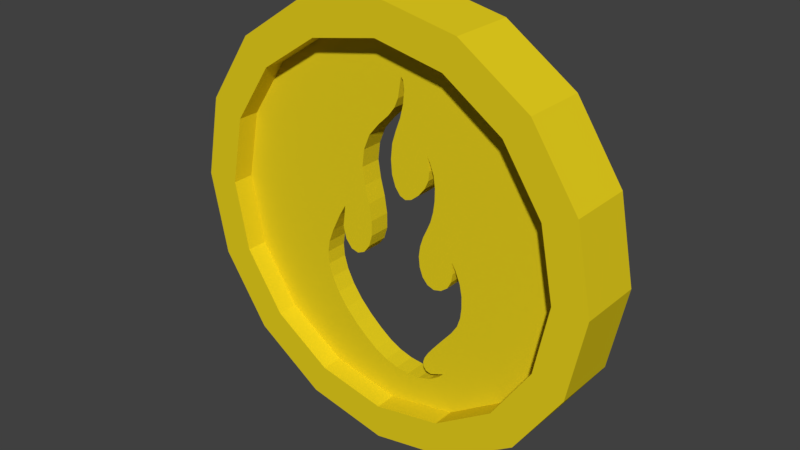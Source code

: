 # Source: coin.blend  (saved by Blender 2.78.0; exported with 4.5.12 LTS)
import bpy
from mathutils import Matrix  # noqa: F401  (used for matrix-valued properties, if any)

bpy.ops.wm.read_factory_settings(use_empty=True)
scene = bpy.context.scene
scene.name = 'Scene'

# ---- collections
col_collection_1 = bpy.data.collections.new('Collection 1'); scene.collection.children.link(col_collection_1)

# ---- materials (node trees are filled in below, after node groups)
mat_material = bpy.data.materials.new('Material')
mat_material.alpha_threshold = 0.0
mat_material.use_transparent_shadow = False
mat_material.diffuse_color = (0.8, 0.6284, 0.01294, 1.0)
mat_material.roughness = 0.5
mat_material.specular_intensity = 0.8722

# ---- material node trees

# ---- world
world_world = bpy.data.worlds.new('World'); scene.world = world_world
world_world.color = (0.05088, 0.05088, 0.05088)
world_world.use_sun_shadow = False
world_world.sun_shadow_jitter_overblur = 0.0
world_world.cycles.sampling_method = 'MANUAL'

# ---- meshes
me_cylinder = bpy.data.meshes.new('Cylinder')
me_cylinder.from_pydata([(0.0, -0.1, 1.84), (0.3215, -0.1, 1.776), (0.594, -0.1, 1.594), (0.7761, -0.1, 1.321), (0.84, -0.1, 1.0), (0.7761, -0.1, 0.6785), (0.594, -0.1, 0.406), (0.3215, -0.1, 0.2239), (1.268e-07, -0.1, 0.16), (-0.3215, -0.1, 0.2239), (-0.594, -0.1, 0.406), (-0.7761, -0.1, 0.6785), (-0.84, -0.1, 1.0), (-0.7761, -0.1, 1.321), (-0.594, -0.1, 1.594), (-0.3215, -0.1, 1.776), (0.0, -0.2, 1.84), (0.3215, -0.2, 1.776), (0.594, -0.2, 1.594), (0.7761, -0.2, 1.321), (0.84, -0.2, 1.0), (0.7761, -0.2, 0.6785), (0.594, -0.2, 0.406), (0.3215, -0.2, 0.2239), (1.268e-07, -0.2, 0.16), (-0.3215, -0.2, 0.2239), (-0.594, -0.2, 0.406), (-0.7761, -0.2, 0.6785), (-0.84, -0.2, 1.0), (-0.7761, -0.2, 1.321), (-0.594, -0.2, 1.594), (-0.3215, -0.2, 1.776), (0.0, -5.96e-08, 2.0), (0.0, -0.3, 2.0), (0.3827, -5.96e-08, 1.924), (0.3827, -0.3, 1.924), (0.7071, -5.96e-08, 1.707), (0.7071, -0.3, 1.707), (0.9239, 0.0, 1.383), (0.9239, -0.3, 1.383), (1.0, 0.0, 1.0), (1.0, -0.3, 1.0), (0.9239, 0.0, 0.6173), (0.9239, -0.3, 0.6173), (0.7071, 0.0, 0.2929), (0.7071, -0.3, 0.2929), (0.3827, 0.0, 0.07612), (0.3827, -0.3, 0.07612), (1.51e-07, 0.0, 5.96e-08), (1.51e-07, -0.3, 5.96e-08), (-0.3827, 0.0, 0.07612), (-0.3827, -0.3, 0.07612), (-0.7071, 0.0, 0.2929), (-0.7071, -0.3, 0.2929), (-0.9239, 0.0, 0.6173), (-0.9239, -0.3, 0.6173), (-1.0, 0.0, 1.0), (-1.0, -0.3, 1.0), (-0.9239, 0.0, 1.383), (-0.9239, -0.3, 1.383), (-0.7071, -5.96e-08, 1.707), (-0.7071, -0.3, 1.707), (-0.3827, -5.96e-08, 1.924), (-0.3827, -0.3, 1.924), (1.268e-07, -0.3, 0.16), (0.3215, -0.3, 0.2239), (-0.594, -0.3, 0.406), (-0.3215, -0.3, 0.2239), (0.7629, -0.3, 0.6588), (0.594, -0.3, 0.406), (0.7761, -0.3, 0.6785), (-0.1486, -0.2, 0.4104), (0.02477, -0.2, 0.3271), (-0.0369, -0.2, 0.3438), (-0.09297, -0.2, 0.3714), (0.84, -0.3, 1.0), (-0.7761, -0.3, 0.6785), (-0.7641, -0.3, 0.6606), (-0.84, -0.3, 1.0), (0.7761, -0.3, 1.321), (-0.7761, -0.3, 1.321), (0.594, -0.3, 1.594), (0.06215, -0.2, 1.62), (0.05611, -0.2, 1.662), (0.04629, -0.2, 1.673), (0.0401, -0.2, 1.636), (0.3215, -0.3, 1.776), (-0.594, -0.3, 1.594), (-0.3215, -0.3, 1.776), (0.1764, -0.2, 1.381), (0.1918, -0.2, 1.356), (0.1815, -0.2, 1.359), (0.057, -0.2, 1.564), (0.04257, -0.2, 1.503), (0.03118, -0.2, 1.581), (0.02074, -0.2, 1.445), (0.01313, -0.2, 1.538), (0.001491, -0.2, 1.384), (-0.06895, -0.2, 1.448), (-0.01869, -0.2, 1.497), (-0.005224, -0.2, 1.314), (-0.1188, -0.2, 1.389), (0.2115, -0.2, 1.306), (0.2195, -0.2, 1.251), (0.2187, -0.2, 1.195), (0.1903, -0.2, 1.315), (0.2119, -0.2, 1.144), (0.1688, -0.2, 1.235), (0.1864, -0.2, 1.274), (0.1367, -0.2, 1.195), (0.1001, -0.2, 1.165), (0.04212, -0.2, 1.166), (0.06909, -0.2, 1.155), (0.0002603, -0.2, 1.248), (0.01761, -0.2, 1.198), (0.3296, -0.2, 0.9216), (0.3104, -0.2, 0.9528), (0.3155, -0.2, 0.9), (0.3108, -0.2, 0.9382), (0.1994, -0.2, 1.097), (0.1815, -0.2, 1.056), (0.1629, -0.2, 1.016), (0.1483, -0.2, 0.9704), (0.1417, -0.2, 0.9219), (0.3632, -0.2, 0.8137), (0.3646, -0.2, 0.7615), (0.3091, -0.2, 0.8607), (0.3526, -0.2, 0.8675), (0.2902, -0.2, 0.8261), (0.258, -0.2, 0.8021), (0.2212, -0.2, 0.7931), (0.163, -0.2, 0.8315), (0.1886, -0.2, 0.8039), (0.147, -0.2, 0.8732), (0.3596, -0.2, 0.7125), (0.3171, -0.2, 0.6234), (0.345, -0.2, 0.6665), (0.283, -0.2, 0.5821), (0.2194, -0.2, 0.5039), (0.2495, -0.2, 0.5415), (0.2777, -0.2, 0.4009), (0.2535, -0.2, 0.3906), (-0.1493, -0.2, 1.316), (-0.1254, -0.2, 1.078), (-0.1458, -0.2, 1.157), (-0.1589, -0.2, 1.236), (-0.1128, -0.2, 1.001), (-0.1125, -0.2, 0.9313), (-0.2647, -0.2, 0.9955), (-0.2612, -0.2, 1.027), (-0.294, -0.2, 0.9718), (-0.274, -0.2, 0.9261), (-0.3361, -0.2, 0.8847), (-0.1289, -0.2, 0.8765), (-0.157, -0.2, 0.8395), (-0.1923, -0.2, 0.8232), (-0.2283, -0.2, 0.8316), (-0.2587, -0.2, 0.8687), (-0.3602, -0.2, 0.8213), (-0.3687, -0.2, 0.7676), (-0.3638, -0.2, 0.7094), (0.1953, -0.2, 0.4717), (0.1787, -0.2, 0.4438), (0.1707, -0.2, 0.4193), (-0.2089, -0.2, 0.4614), (-0.266, -0.2, 0.5204), (-0.3119, -0.2, 0.5836), (-0.345, -0.2, 0.6477), (0.2544, -0.2, 0.3772), (0.2128, -0.2, 0.3743), (0.2044, -0.2, 0.3441), (0.1864, -0.2, 0.3799), (0.1483, -0.2, 0.3262), (0.1728, -0.2, 0.398), (0.0879, -0.2, 0.3214), (0.0, -0.3, 1.84), (1.268e-07, 4.47e-08, 0.16), (0.3215, 4.47e-08, 0.2239), (-0.594, 4.843e-07, 0.406), (-0.3215, 4.47e-08, 0.2239), (0.594, -1.043e-07, 0.406), (0.7761, 4.843e-07, 0.6785), (0.7629, -3.431e-08, 0.6588), (0.1728, -0.1, 0.398), (-0.09297, -0.1, 0.3714), (0.2044, -0.1, 0.3441), (0.2544, -0.1, 0.3772), (0.2535, -0.1, 0.3906), (0.2777, -0.1, 0.4009), (0.2128, -0.1, 0.3743), (0.1864, -0.1, 0.3799), (0.1483, -0.1, 0.3262), (0.02477, -0.1, 0.3271), (0.0879, -0.1, 0.3214), (-0.0369, -0.1, 0.3438), (0.84, 2.384e-07, 1.0), (-0.7761, -1.788e-07, 0.6785), (-0.7641, -3.432e-08, 0.6606), (-0.84, -2.682e-07, 1.0), (0.7761, 2.384e-07, 1.321), (-0.7761, -2.235e-08, 1.321), (0.594, 2.384e-07, 1.594), (0.057, -0.1, 1.564), (0.04257, -0.1, 1.503), (0.03118, -0.1, 1.581), (0.02074, -0.1, 1.445), (0.01313, -0.1, 1.538), (-0.01869, -0.1, 1.497), (0.2115, -0.1, 1.306), (0.1918, -0.1, 1.356), (0.2195, -0.1, 1.251), (0.1764, -0.1, 1.381), (0.1903, -0.1, 1.315), (0.1864, -0.1, 1.274), (0.1815, -0.1, 1.359), (0.1688, -0.1, 1.235), (0.001491, -0.1, 1.384), (0.01761, -0.1, 1.198), (-0.06895, -0.1, 1.448), (-0.005224, -0.1, 1.314), (0.0002603, -0.1, 1.248), (-0.1188, -0.1, 1.389), (-0.1493, -0.1, 1.316), (-0.1589, -0.1, 1.236), (0.1367, -0.1, 1.195), (0.1001, -0.1, 1.165), (0.06909, -0.1, 1.155), (0.04212, -0.1, 1.166), (-0.1128, -0.1, 1.001), (-0.1125, -0.1, 0.9313), (-0.1254, -0.1, 1.078), (-0.1458, -0.1, 1.157), (-0.294, -0.1, 0.9718), (-0.2612, -0.1, 1.027), (-0.2647, -0.1, 0.9955), (-0.1289, -0.1, 0.8765), (-0.2587, -0.1, 0.8687), (-0.2283, -0.1, 0.8316), (-0.274, -0.1, 0.9261), (-0.3361, -0.1, 0.8847), (-0.3602, -0.1, 0.8213), (-0.1923, -0.1, 0.8232), (-0.3687, -0.1, 0.7676), (-0.3638, -0.1, 0.7094), (0.2187, -0.1, 1.195), (0.2119, -0.1, 1.144), (0.1994, -0.1, 1.097), (0.1815, -0.1, 1.056), (0.1629, -0.1, 1.016), (0.1483, -0.1, 0.9704), (0.3296, -0.1, 0.9216), (0.3526, -0.1, 0.8675), (0.3104, -0.1, 0.9528), (0.3091, -0.1, 0.8607), (0.3155, -0.1, 0.9), (0.3108, -0.1, 0.9382), (0.147, -0.1, 0.8732), (0.163, -0.1, 0.8315), (0.1417, -0.1, 0.9219), (-0.157, -0.1, 0.8395), (0.3632, -0.1, 0.8137), (0.3646, -0.1, 0.7615), (0.3596, -0.1, 0.7125), (0.345, -0.1, 0.6665), (0.2902, -0.1, 0.8261), (0.3171, -0.1, 0.6234), (0.2212, -0.1, 0.7931), (0.258, -0.1, 0.8021), (0.1886, -0.1, 0.8039), (-0.345, -0.1, 0.6477), (0.283, -0.1, 0.5821), (0.2495, -0.1, 0.5415), (0.2194, -0.1, 0.5039), (0.1953, -0.1, 0.4717), (0.1787, -0.1, 0.4438), (0.1707, -0.1, 0.4193), (-0.1486, -0.1, 0.4104), (-0.2089, -0.1, 0.4614), (-0.266, -0.1, 0.5204), (-0.3119, -0.1, 0.5836), (0.3215, -1.565e-07, 1.776), (-0.594, -1.788e-07, 1.594), (0.06215, -0.1, 1.62), (0.05611, -0.1, 1.662), (0.04629, -0.1, 1.673), (0.0401, -0.1, 1.636), (-0.3215, -7.451e-08, 1.776), (0.0, 1.49e-08, 1.84)], [], [(283, 284, 1), (17, 175, 16), (18, 86, 17), (19, 81, 18), (20, 79, 19), (21, 75, 20), (22, 68, 21), (22, 65, 69), (24, 65, 23), (25, 64, 24), (26, 67, 25), (27, 77, 26), (28, 76, 27), (29, 78, 28), (30, 80, 29), (30, 88, 87), (16, 88, 31), (113, 114, 109), (33, 34, 32), (35, 36, 34), (36, 39, 38), (39, 40, 38), (41, 42, 40), (43, 44, 42), (45, 46, 44), (47, 48, 46), (49, 50, 48), (51, 52, 50), (53, 54, 52), (55, 56, 54), (57, 58, 56), (59, 60, 58), (33, 175, 86), (61, 62, 60), (63, 32, 62), (287, 286, 32), (176, 177, 48), (64, 67, 49), (111, 226, 112), (115, 252, 250), (164, 278, 165), (150, 233, 149), (152, 240, 239), (101, 222, 221), (82, 202, 92), (130, 267, 129), (89, 209, 90), (120, 248, 121), (155, 259, 154), (167, 243, 160), (168, 188, 186), (168, 185, 170), (126, 264, 253), (142, 223, 222), (146, 229, 228), (72, 194, 73), (161, 274, 162), (166, 269, 167), (71, 184, 276), (84, 283, 83), (122, 258, 123), (96, 207, 206), (147, 235, 229), (140, 187, 188), (24, 172, 174), (124, 261, 125), (145, 231, 223), (162, 275, 163), (109, 215, 107), (125, 262, 134), (123, 256, 133), (90, 208, 102), (156, 241, 155), (114, 220, 217), (131, 268, 132), (163, 183, 173), (102, 210, 103), (113, 219, 220), (94, 285, 85), (139, 272, 138), (150, 239, 232), (104, 210, 244), (160, 242, 159), (119, 247, 120), (85, 284, 84), (128, 267, 264), (73, 184, 74), (112, 225, 110), (117, 253, 254), (105, 214, 91), (148, 238, 151), (133, 257, 131), (157, 238, 236), (72, 193, 192), (97, 219, 100), (138, 273, 161), (92, 203, 93), (172, 193, 174), (118, 254, 255), (110, 224, 109), (104, 245, 106), (149, 234, 148), (101, 218, 98), (93, 205, 95), (137, 271, 139), (107, 213, 108), (114, 227, 111), (121, 249, 122), (83, 282, 82), (132, 266, 130), (144, 230, 231), (108, 212, 105), (156, 236, 237), (158, 242, 240), (118, 252, 116), (135, 270, 137), (99, 218, 207), (91, 211, 89), (154, 235, 153), (127, 260, 124), (115, 251, 127), (136, 265, 135), (173, 190, 171), (141, 189, 187), (143, 228, 230), (171, 189, 169), (166, 278, 279), (134, 263, 136), (95, 216, 97), (170, 191, 172), (119, 245, 246), (71, 277, 164), (96, 204, 94), (4, 199, 195), (8, 192, 193), (5, 181, 182), (5, 195, 181), (3, 201, 199), (2, 280, 201), (7, 180, 177), (15, 281, 286), (0, 286, 287), (12, 196, 198), (8, 177, 176), (281, 13, 200), (10, 179, 178), (10, 178, 197), (280, 0, 287), (13, 198, 200), (9, 176, 179), (0, 1, 284), (2, 208, 209), (4, 5, 260), (5, 261, 260), (1, 2, 211), (223, 233, 13), (12, 239, 240), (242, 11, 240), (240, 11, 12), (232, 239, 12), (4, 260, 251), (4, 251, 250), (13, 232, 12), (13, 233, 232), (4, 250, 252), (255, 254, 258), (252, 255, 249), (253, 264, 256), (267, 266, 268), (268, 257, 267), (256, 258, 254), (249, 248, 252), (248, 247, 252), (257, 256, 264), (264, 267, 257), (254, 253, 256), (258, 249, 255), (247, 246, 252), (252, 246, 245), (252, 245, 244), (14, 223, 13), (14, 221, 222), (4, 252, 3), (252, 244, 3), (234, 233, 228), (236, 238, 235), (241, 237, 259), (235, 259, 236), (228, 229, 234), (231, 230, 233), (230, 228, 233), (259, 237, 236), (244, 210, 3), (210, 208, 3), (235, 238, 229), (223, 231, 233), (229, 238, 234), (3, 208, 2), (211, 214, 216), (2, 209, 211), (222, 223, 14), (14, 15, 221), (1, 282, 283), (212, 213, 219), (215, 224, 220), (225, 226, 227), (227, 217, 225), (220, 219, 215), (216, 214, 219), (219, 214, 212), (225, 217, 224), (213, 215, 219), (221, 15, 218), (206, 207, 204), (218, 15, 207), (224, 217, 220), (205, 211, 216), (205, 203, 211), (207, 15, 285), (285, 204, 207), (284, 285, 15), (203, 202, 211), (202, 1, 211), (284, 15, 0), (202, 282, 1), (17, 86, 175), (18, 81, 86), (19, 79, 81), (20, 75, 79), (21, 70, 75), (70, 21, 68), (22, 69, 68), (22, 23, 65), (24, 64, 65), (25, 67, 64), (26, 66, 67), (66, 26, 77), (27, 76, 77), (28, 78, 76), (29, 80, 78), (30, 87, 80), (30, 31, 88), (16, 175, 88), (17, 16, 84), (31, 30, 101), (29, 28, 150), (27, 159, 158), (27, 158, 28), (30, 29, 145), (18, 17, 89), (20, 127, 124), (125, 21, 124), (124, 21, 20), (28, 158, 152), (28, 152, 150), (20, 115, 127), (20, 116, 115), (29, 150, 149), (148, 151, 147), (149, 148, 146), (157, 156, 154), (155, 154, 156), (153, 147, 151), (146, 143, 149), (147, 146, 148), (157, 154, 153), (151, 157, 153), (143, 144, 149), (149, 144, 145), (20, 19, 116), (116, 19, 104), (29, 149, 145), (30, 145, 142), (126, 117, 133), (129, 128, 131), (132, 130, 129), (133, 128, 126), (122, 118, 116), (120, 121, 116), (119, 120, 116), (123, 118, 122), (132, 129, 131), (117, 123, 133), (30, 142, 101), (98, 99, 31), (31, 101, 98), (128, 133, 131), (121, 122, 116), (106, 119, 116), (118, 123, 117), (31, 99, 85), (96, 94, 99), (94, 85, 99), (106, 116, 104), (104, 19, 103), (31, 85, 84), (16, 31, 84), (103, 19, 102), (102, 19, 18), (17, 84, 83), (17, 83, 82), (90, 102, 18), (105, 91, 100), (89, 90, 18), (17, 82, 92), (93, 95, 89), (17, 92, 89), (108, 105, 100), (89, 92, 93), (95, 97, 89), (100, 113, 107), (114, 111, 110), (112, 110, 111), (109, 107, 113), (91, 97, 100), (97, 91, 89), (114, 110, 109), (107, 108, 100), (33, 35, 34), (35, 37, 36), (36, 37, 39), (39, 41, 40), (41, 43, 42), (43, 45, 44), (45, 47, 46), (47, 49, 48), (49, 51, 50), (51, 53, 52), (53, 55, 54), (55, 57, 56), (57, 59, 58), (59, 61, 60), (37, 35, 86), (33, 63, 88), (61, 59, 80), (57, 55, 76), (55, 77, 76), (39, 37, 81), (43, 41, 75), (70, 68, 43), (75, 70, 43), (57, 76, 78), (57, 78, 80), (75, 41, 39), (79, 75, 39), (59, 57, 80), (61, 80, 87), (81, 79, 39), (86, 81, 37), (63, 61, 87), (63, 87, 88), (86, 35, 33), (33, 88, 175), (61, 63, 62), (63, 33, 32), (62, 32, 286), (34, 36, 201), (38, 40, 195), (42, 182, 181), (42, 181, 195), (60, 62, 286), (56, 58, 200), (197, 54, 196), (196, 54, 56), (40, 42, 195), (38, 195, 199), (198, 196, 56), (200, 198, 56), (36, 38, 199), (36, 199, 201), (200, 58, 60), (281, 200, 60), (34, 201, 280), (34, 280, 287), (286, 281, 60), (34, 287, 32), (52, 54, 197), (52, 197, 178), (48, 50, 179), (44, 46, 180), (182, 42, 44), (180, 182, 44), (50, 52, 178), (50, 178, 179), (180, 46, 177), (177, 46, 48), (48, 179, 176), (45, 43, 68), (45, 68, 69), (49, 47, 65), (53, 51, 66), (77, 55, 53), (66, 77, 53), (47, 45, 69), (47, 69, 65), (66, 51, 67), (67, 51, 49), (49, 65, 64), (111, 227, 226), (115, 116, 252), (164, 277, 278), (150, 232, 233), (152, 158, 240), (101, 142, 222), (82, 282, 202), (130, 266, 267), (89, 211, 209), (120, 247, 248), (155, 241, 259), (167, 269, 243), (168, 140, 188), (168, 186, 185), (126, 128, 264), (142, 145, 223), (146, 147, 229), (72, 192, 194), (161, 273, 274), (166, 279, 269), (71, 74, 184), (84, 284, 283), (122, 249, 258), (96, 99, 207), (147, 153, 235), (140, 141, 187), (159, 27, 160), (26, 25, 165), (24, 23, 172), (22, 21, 134), (21, 125, 134), (160, 27, 26), (167, 160, 26), (22, 134, 136), (135, 137, 22), (22, 136, 135), (166, 167, 26), (165, 166, 26), (22, 137, 140), (139, 138, 140), (161, 162, 141), (163, 173, 169), (171, 169, 173), (169, 162, 163), (162, 169, 141), (137, 139, 140), (165, 25, 164), (164, 25, 71), (161, 141, 140), (138, 161, 140), (71, 25, 74), (74, 25, 24), (22, 140, 23), (140, 168, 23), (73, 74, 24), (72, 73, 24), (23, 168, 170), (23, 170, 172), (174, 72, 24), (124, 260, 261), (145, 144, 231), (162, 274, 275), (109, 224, 215), (125, 261, 262), (123, 258, 256), (90, 209, 208), (156, 237, 241), (114, 113, 220), (131, 257, 268), (163, 275, 183), (102, 208, 210), (113, 100, 219), (94, 204, 285), (139, 271, 272), (150, 152, 239), (104, 103, 210), (160, 243, 242), (119, 246, 247), (85, 285, 284), (128, 129, 267), (73, 194, 184), (112, 226, 225), (117, 126, 253), (105, 212, 214), (148, 234, 238), (133, 256, 257), (157, 151, 238), (72, 174, 193), (97, 216, 219), (138, 272, 273), (92, 202, 203), (172, 191, 193), (118, 117, 254), (110, 225, 224), (104, 244, 245), (149, 233, 234), (101, 221, 218), (93, 203, 205), (137, 270, 271), (107, 215, 213), (114, 217, 227), (121, 248, 249), (83, 283, 282), (132, 268, 266), (144, 143, 230), (108, 213, 212), (156, 157, 236), (158, 159, 242), (118, 255, 252), (135, 265, 270), (99, 98, 218), (91, 214, 211), (154, 259, 235), (127, 251, 260), (115, 250, 251), (136, 263, 265), (173, 183, 190), (141, 169, 189), (143, 146, 228), (171, 190, 189), (166, 165, 278), (134, 262, 263), (95, 205, 216), (170, 185, 191), (119, 106, 245), (71, 276, 277), (96, 206, 204), (4, 3, 199), (261, 5, 262), (6, 7, 188), (8, 9, 184), (10, 11, 243), (11, 242, 243), (262, 5, 6), (263, 262, 6), (10, 243, 269), (10, 269, 279), (265, 263, 6), (271, 270, 188), (273, 272, 188), (275, 274, 189), (190, 183, 189), (187, 189, 274), (188, 187, 273), (183, 275, 189), (272, 271, 188), (10, 279, 278), (10, 278, 9), (270, 6, 188), (187, 274, 273), (270, 265, 6), (9, 278, 277), (9, 277, 276), (186, 188, 7), (185, 186, 7), (9, 276, 184), (8, 184, 194), (185, 7, 191), (191, 7, 8), (8, 194, 192), (193, 191, 8), (182, 180, 6), (6, 5, 182), (5, 4, 195), (3, 2, 201), (2, 1, 280), (7, 6, 180), (15, 14, 281), (0, 15, 286), (12, 11, 196), (8, 7, 177), (281, 14, 13), (10, 9, 179), (197, 196, 11), (11, 10, 197), (280, 1, 0), (13, 12, 198), (9, 8, 176)])
me_cylinder.materials.append(mat_material)
me_cylinder.use_remesh_preserve_volume = False
me_cylinder.use_remesh_preserve_attributes = False
me_cylinder.use_mirror_vertex_groups = False
me_cylinder.update()

# ---- objects
ob_cylinder = bpy.data.objects.new('Cylinder', me_cylinder)

# ---- transforms, parenting, visibility, modifiers, constraints
ob_cylinder.location = (0.0, 0.15, -1.0)
ob_cylinder.lineart.crease_threshold = 0.0

# ---- collection membership
col_collection_1.objects.link(ob_cylinder)

# ---- scene / render settings (as saved in the file)
scene.frame_start = 1; scene.frame_end = 250; scene.frame_set(6)
scene.render.engine = 'BLENDER_EEVEE_NEXT'
scene.render.resolution_percentage = 50
scene.render.dither_intensity = 0.0
scene.cycles.use_denoising = False
scene.cycles.samples = 128
scene.cycles.sampling_pattern = 'TABULATED_SOBOL'
scene.cycles.light_sampling_threshold = 0.0
scene.cycles.use_adaptive_sampling = False
scene.cycles.use_light_tree = False
scene.cycles.blur_glossy = 0.0
scene.cycles.sample_clamp_indirect = 0.0
scene.view_settings.view_transform = 'Standard'
bpy.context.view_layer.update()

# ---- added for rendering (the .blend has no active camera and no usable light): camera, sun
cam_auto = bpy.data.cameras.new('AutoCamera')
cam_auto.lens = 50.0
cam_auto.sensor_width = 36.0
cam_auto.clip_end = 1000.0
ob_auto_camera = bpy.data.objects.new('AutoCamera', cam_auto)
scene.collection.objects.link(ob_auto_camera)
ob_auto_camera.location = (2.63161, -3.15793, 2.10529)
ob_auto_camera.rotation_euler = (1.09748, -7.21219e-08, 0.694738)
scene.camera = ob_auto_camera
light_auto_sun = bpy.data.lights.new('AutoSun', 'SUN')
light_auto_sun.energy = 3.0
light_auto_sun.angle = 0.0523599
ob_auto_sun = bpy.data.objects.new('AutoSun', light_auto_sun)
scene.collection.objects.link(ob_auto_sun)
ob_auto_sun.rotation_euler = (0.872665, 0.174533, 0.523599)
bpy.context.view_layer.update()
